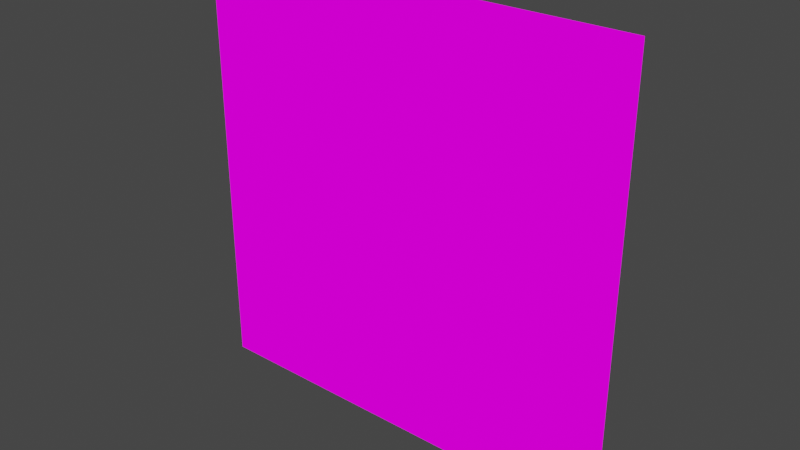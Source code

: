 # Source: mechFloppywut3.blend  (saved by Blender 2.82.7; exported with 4.5.12 LTS)
import bpy
from mathutils import Matrix  # noqa: F401  (used for matrix-valued properties, if any)

bpy.ops.wm.read_factory_settings(use_empty=True)
scene = bpy.context.scene
scene.name = 'Scene'

# ---- collections
col_collection = bpy.data.collections.new('Collection'); scene.collection.children.link(col_collection)

# ---- images (referenced by path relative to the original .blend; pixels are not part of the script)
import os
ASSET_DIR = os.environ.get("B2B_ASSET_DIR", "")  # directory of the original .blend (textures are referenced by path, not embedded)
HERE = os.path.dirname(os.path.abspath(__file__))  # packed textures are extracted next to this script under _unpacked/

def load_image(name, relpath, width, height, colorspace="sRGB"):
    """Load a texture the original file referenced (path relative to the .blend, or extracted next to this script)."""
    p = next((c for c in (os.path.join(HERE, relpath), os.path.join(ASSET_DIR, relpath)) if relpath and os.path.exists(c)), "")
    if p:
        img = bpy.data.images.load(p, check_existing=True)
        img.name = name
    else:  # same state as the original file: an image datablock whose file is absent (Cycles renders it pink)
        img = bpy.data.images.new(name, width, height)
        img.source = "FILE"
        img.filepath = "//" + (relpath or name)
    img.colorspace_settings.name = colorspace
    return img
img_mechshopflop_png = load_image('mechShopFlop.png', 'mechShopFlop.png', 1024, 1024, 'sRGB')

# ---- materials (node trees are filled in below, after node groups)
mat_mechshopflop = bpy.data.materials.new('mechShopFlop')
mat_mechshopflop.alpha_threshold = 0.0
mat_mechshopflop.use_transparent_shadow = False
mat_mechshopflop.line_color = (0.0, 0.0, 0.0, 1.0)

# ---- material node trees
mat_mechshopflop.use_nodes = True; mat_mechshopflop.node_tree.nodes.clear()
_N = mat_mechshopflop.node_tree.nodes; _L = mat_mechshopflop.node_tree.links
n0 = _N.new('ShaderNodeOutputMaterial'); n0.name = 'Material Output'; n0.location = (400, 0)
n1 = _N.new('ShaderNodeLightPath'); n1.name = 'Light Path'; n1.location = (0, 250)
n2 = _N.new('ShaderNodeBsdfTransparent'); n2.name = 'Transparent BSDF'; n2.location = (-200, -100)
n3 = _N.new('ShaderNodeEmission'); n3.name = 'Emission'; n3.location = (-200, -200)
n4 = _N.new('ShaderNodeMixShader'); n4.name = 'Mix Shader'; n4.location = (200, 0)
n5 = _N.new('ShaderNodeMixShader'); n5.name = 'Mix Shader.001'; n5.location = (0, -100)
n6 = _N.new('ShaderNodeTexImage'); n6.name = 'Image Texture'; n6.location = (-500, 100)
n6.image = img_mechshopflop_png
n6.interpolation = 'Closest'
_L.new(n6.outputs[0], n3.inputs[0])
_L.new(n6.outputs[1], n5.inputs[0])
_L.new(n2.outputs[0], n5.inputs[1])
_L.new(n2.outputs[0], n4.inputs[1])
_L.new(n3.outputs[0], n5.inputs[2])
_L.new(n5.outputs[0], n4.inputs[2])
_L.new(n1.outputs[0], n4.inputs[0])
_L.new(n4.outputs[0], n0.inputs[0])
n0.is_active_output = True

# ---- world
world_world = bpy.data.worlds.new('World'); scene.world = world_world
world_world.use_nodes = True; world_world.node_tree.nodes.clear()
_N = world_world.node_tree.nodes; _L = world_world.node_tree.links
n0 = _N.new('ShaderNodeOutputWorld'); n0.name = 'World Output'; n0.location = (300, 300)
n1 = _N.new('ShaderNodeBackground'); n1.name = 'Background'; n1.location = (10, 300)
n1.inputs[0].default_value = (0.05088, 0.05088, 0.05088, 1.0)
_L.new(n1.outputs[0], n0.inputs[0])
n0.is_active_output = True
world_world.color = (0.05088, 0.05088, 0.05088)
world_world.use_sun_shadow = False
world_world.sun_shadow_jitter_overblur = 0.0

# ---- meshes
me_cube = bpy.data.meshes.new('Cube')
me_cube.from_pydata([(0.0, 0.0, 0.25), (-0.25, 0.0, 0.0), (-0.25, 0.0, 0.25), (0.25, 0.0, 0.25), (0.0, 0.0, 0.0), (0.25, 0.0, 0.0), (0.0, 0.0, 0.5), (0.25, 0.0, 0.5), (-0.25, 0.0, 0.5), (-0.25, -0.01869, 0.0), (0.0, -0.01869, 0.5), (0.0, -0.01869, 0.0), (0.25, -0.01869, 0.5), (-0.25, -0.01869, 0.5), (0.25, -0.01869, 0.0), (0.25, -0.01869, 0.25), (-0.25, -0.01869, 0.25), (0.0, -0.01869, 0.25)], [], [(0, 2, 8, 6), (3, 0, 6, 7), (4, 1, 2, 0), (5, 4, 0, 3), (5, 3, 15, 14), (8, 2, 16, 13), (6, 8, 13, 10), (7, 6, 10, 12), (4, 5, 14, 11), (1, 4, 11, 9), (2, 1, 9, 16), (3, 7, 12, 15), (9, 11, 17, 16), (11, 14, 15, 17), (16, 17, 10, 13), (17, 15, 12, 10)])
_uv = me_cube.uv_layers.new(name='UVMap')
_uv.uv.foreach_set('vector', [0.8746, 0.2508, 0.7504, 0.2508, 0.7504, 0.4992, 0.8746, 0.4992, 0.7504, 0.2508, 0.8746, 0.2508, 0.8746, 0.4992, 0.7504, 0.4992, 0.6254, 0.0007813, 0.7496, 0.0007813, 0.7496, 0.2492, 0.6254, 0.2492, 0.5004, 0.0007813, 0.6246, 0.0007813, 0.6246, 0.2492, 0.5004, 0.2492, 0.8754, 0.0007813, 0.8754, 0.2492, 0.9996, 0.2492, 0.9996, 0.0007813, 0.8754, 0.2492, 0.8754, 0.0007813, 0.9996, 0.0007813, 0.9996, 0.2492, 0.4996, 0.7492, 0.2504, 0.7492, 0.2504, 0.5008, 0.4996, 0.5008, 0.4996, 0.7492, 0.2504, 0.7492, 0.2504, 0.5008, 0.4996, 0.5008, 0.3746, 0.5008, 0.2504, 0.5008, 0.2504, 0.5008, 0.3746, 0.5008, 0.4996, 0.5008, 0.3754, 0.5008, 0.3754, 0.5008, 0.4996, 0.5008, 0.9996, 0.2492, 0.9996, 0.0007813, 0.8754, 0.0007813, 0.8754, 0.2492, 0.9996, 0.0007813, 0.9996, 0.2492, 0.8754, 0.2492, 0.8754, 0.0007813, 0.9996, 0.0007813, 0.8754, 0.0007813, 0.8754, 0.2492, 0.9996, 0.2492, 0.8746, 0.0007813, 0.7504, 0.0007813, 0.7504, 0.2492, 0.8746, 0.2492, 0.7504, 0.2508, 0.8746, 0.2508, 0.8746, 0.4992, 0.7504, 0.4992, 0.8754, 0.2508, 0.9996, 0.2508, 0.9996, 0.4992, 0.8754, 0.4992])
me_cube.materials.append(mat_mechshopflop)
me_cube.use_remesh_preserve_volume = False
me_cube.use_remesh_preserve_attributes = False
me_cube.use_mirror_vertex_groups = False
me_cube.update()

# ---- objects
ob_cube = bpy.data.objects.new('Cube', me_cube)

# ---- transforms, parenting, visibility, modifiers, constraints
ob_cube.location = (0.0, 0.0, 0.0)
ob_cube.lock_rotations_4d = False
ob_cube.empty_display_type = 'ARROWS'
ob_cube.lineart.crease_threshold = 0.0

# ---- collection membership
col_collection.objects.link(ob_cube)

# ---- scene / render settings (as saved in the file)
scene.frame_start = 1; scene.frame_end = 250; scene.frame_set(1)
scene.render.engine = 'BLENDER_EEVEE_NEXT'
scene.cycles.use_denoising = False
scene.cycles.samples = 128
scene.cycles.sampling_pattern = 'TABULATED_SOBOL'
scene.cycles.use_adaptive_sampling = False
scene.cycles.use_light_tree = False
scene.view_settings.view_transform = 'Filmic'
bpy.context.view_layer.update()

# ---- added for rendering (the .blend has no active camera): camera
cam_auto = bpy.data.cameras.new('AutoCamera')
cam_auto.lens = 50.0
cam_auto.sensor_width = 36.0
cam_auto.clip_end = 1000.0
ob_auto_camera = bpy.data.objects.new('AutoCamera', cam_auto)
scene.collection.objects.link(ob_auto_camera)
ob_auto_camera.location = (0.654461, -0.794697, 0.773569)
ob_auto_camera.rotation_euler = (1.09748, -7.21219e-08, 0.694738)
scene.camera = ob_auto_camera
bpy.context.view_layer.update()
